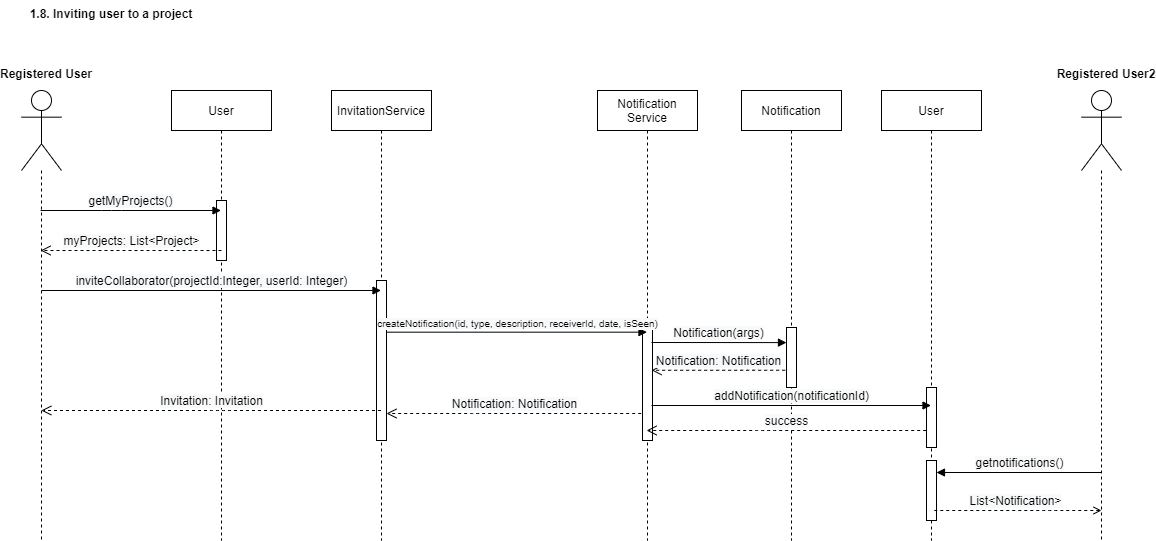

The diagram above was exported from draw.io. Its source (the exported page's mxGraphModel, read from the mxfile embedded in the PNG):
<mxGraphModel dx="1783" dy="900" grid="1" gridSize="10" guides="1" tooltips="1" connect="1" arrows="1" fold="1" page="1" pageScale="1" pageWidth="32000" pageHeight="18000" math="0" shadow="0">
  <root>
    <mxCell id="0" />
    <mxCell id="1" parent="0" />
    <mxCell id="r_89QRRD6s8kW2ydJLiX-4" value="" style="shape=umlLifeline;participant=umlActor;perimeter=lifelinePerimeter;whiteSpace=wrap;html=1;container=1;collapsible=0;recursiveResize=0;verticalAlign=top;spacingTop=36;labelBackgroundColor=#ffffff;outlineConnect=0;size=80;" parent="1" vertex="1">
      <mxGeometry x="440" y="160" width="40" height="450" as="geometry" />
    </mxCell>
    <mxCell id="r_89QRRD6s8kW2ydJLiX-5" value="Registered User" style="text;align=center;fontStyle=1;verticalAlign=middle;spacingLeft=3;spacingRight=3;strokeColor=none;rotatable=0;points=[[0,0.5],[1,0.5]];portConstraint=eastwest;" parent="1" vertex="1">
      <mxGeometry x="430" y="130" width="70" height="26" as="geometry" />
    </mxCell>
    <mxCell id="r_89QRRD6s8kW2ydJLiX-7" value="User" style="shape=umlLifeline;perimeter=lifelinePerimeter;whiteSpace=wrap;html=1;container=1;collapsible=0;recursiveResize=0;outlineConnect=0;" parent="1" vertex="1">
      <mxGeometry x="590" y="160" width="100" height="450" as="geometry" />
    </mxCell>
    <mxCell id="r_89QRRD6s8kW2ydJLiX-9" value="" style="html=1;points=[];perimeter=orthogonalPerimeter;" parent="r_89QRRD6s8kW2ydJLiX-7" vertex="1">
      <mxGeometry x="45" y="110" width="10" height="60" as="geometry" />
    </mxCell>
    <mxCell id="r_89QRRD6s8kW2ydJLiX-8" value="&lt;span style=&quot;font-size: 12px ; text-align: left ; background-color: rgb(248 , 249 , 250)&quot;&gt;getMyProjects()&lt;/span&gt;" style="html=1;verticalAlign=bottom;endArrow=block;" parent="1" source="r_89QRRD6s8kW2ydJLiX-4" target="r_89QRRD6s8kW2ydJLiX-7" edge="1">
      <mxGeometry width="80" relative="1" as="geometry">
        <mxPoint x="470" y="280" as="sourcePoint" />
        <mxPoint x="540" y="280" as="targetPoint" />
        <Array as="points">
          <mxPoint x="530" y="280" />
        </Array>
      </mxGeometry>
    </mxCell>
    <mxCell id="r_89QRRD6s8kW2ydJLiX-10" value="&lt;span style=&quot;font-size: 12px ; text-align: left ; background-color: rgb(248 , 249 , 250)&quot;&gt;myProjects: List&amp;lt;Project&amp;gt;&lt;/span&gt;" style="html=1;verticalAlign=bottom;endArrow=open;dashed=1;endSize=8;" parent="1" target="r_89QRRD6s8kW2ydJLiX-4" edge="1">
      <mxGeometry relative="1" as="geometry">
        <mxPoint x="640" y="320" as="sourcePoint" />
        <mxPoint x="560" y="320" as="targetPoint" />
      </mxGeometry>
    </mxCell>
    <mxCell id="r_89QRRD6s8kW2ydJLiX-11" value="InvitationService" style="shape=umlLifeline;perimeter=lifelinePerimeter;whiteSpace=wrap;html=1;container=1;collapsible=0;recursiveResize=0;outlineConnect=0;" parent="1" vertex="1">
      <mxGeometry x="750" y="160" width="100" height="450" as="geometry" />
    </mxCell>
    <mxCell id="r_89QRRD6s8kW2ydJLiX-14" value="" style="html=1;points=[];perimeter=orthogonalPerimeter;" parent="r_89QRRD6s8kW2ydJLiX-11" vertex="1">
      <mxGeometry x="45" y="190" width="10" height="160" as="geometry" />
    </mxCell>
    <mxCell id="r_89QRRD6s8kW2ydJLiX-12" value="&lt;span style=&quot;font-size: 12px ; text-align: left ; background-color: rgb(248 , 249 , 250)&quot;&gt;inviteCollaborator(projectId:Integer, userId: Integer)&lt;/span&gt;" style="html=1;verticalAlign=bottom;endArrow=block;" parent="1" target="r_89QRRD6s8kW2ydJLiX-11" edge="1">
      <mxGeometry width="80" relative="1" as="geometry">
        <mxPoint x="460" y="360" as="sourcePoint" />
        <mxPoint x="540" y="360" as="targetPoint" />
      </mxGeometry>
    </mxCell>
    <mxCell id="r_89QRRD6s8kW2ydJLiX-15" value="&lt;div&gt;Notification Service&lt;/div&gt;" style="shape=umlLifeline;perimeter=lifelinePerimeter;whiteSpace=wrap;html=1;container=1;collapsible=0;recursiveResize=0;outlineConnect=0;" parent="1" vertex="1">
      <mxGeometry x="1016" y="160" width="100" height="450" as="geometry" />
    </mxCell>
    <mxCell id="r_89QRRD6s8kW2ydJLiX-16" value="" style="html=1;points=[];perimeter=orthogonalPerimeter;" parent="r_89QRRD6s8kW2ydJLiX-15" vertex="1">
      <mxGeometry x="45" y="229" width="10" height="121" as="geometry" />
    </mxCell>
    <mxCell id="r_89QRRD6s8kW2ydJLiX-29" value="1.8. Inviting user to a project" style="text;align=center;fontStyle=1;verticalAlign=middle;spacingLeft=3;spacingRight=3;strokeColor=none;rotatable=0;points=[[0,0.5],[1,0.5]];portConstraint=eastwest;" parent="1" vertex="1">
      <mxGeometry x="490" y="70" width="80" height="26" as="geometry" />
    </mxCell>
    <mxCell id="FDGlHltSLuXkQLgja30--1" value="&lt;font style=&quot;font-size: 10px&quot;&gt;&lt;span style=&quot;text-align: left ; background-color: rgb(248 , 249 , 250) ; font-size: 10px&quot;&gt;createNotification(id, type, description,&amp;nbsp;receiverId,&amp;nbsp;&lt;/span&gt;&lt;span style=&quot;text-align: left ; background-color: rgb(248 , 249 , 250) ; font-size: 10px&quot;&gt;date,&amp;nbsp;&lt;/span&gt;&lt;span style=&quot;text-align: left ; background-color: rgb(248 , 249 , 250) ; font-size: 10px&quot;&gt;isSeen)&lt;/span&gt;&lt;/font&gt;" style="html=1;verticalAlign=bottom;endArrow=block;exitX=1.084;exitY=0.323;exitDx=0;exitDy=0;exitPerimeter=0;fontSize=10;" parent="1" source="r_89QRRD6s8kW2ydJLiX-14" target="r_89QRRD6s8kW2ydJLiX-15" edge="1">
      <mxGeometry width="80" relative="1" as="geometry">
        <mxPoint x="800" y="439.71" as="sourcePoint" />
        <mxPoint x="960" y="440" as="targetPoint" />
      </mxGeometry>
    </mxCell>
    <mxCell id="FDGlHltSLuXkQLgja30--2" value="&lt;span style=&quot;font-size: 12px ; text-align: left ; background-color: rgb(248 , 249 , 250)&quot;&gt;Invitation: Invitation&lt;/span&gt;" style="html=1;verticalAlign=bottom;endArrow=open;dashed=1;endSize=8;" parent="1" edge="1">
      <mxGeometry relative="1" as="geometry">
        <mxPoint x="799.5" y="480" as="sourcePoint" />
        <mxPoint x="459.8103448275863" y="480" as="targetPoint" />
        <Array as="points">
          <mxPoint x="640" y="480" />
        </Array>
      </mxGeometry>
    </mxCell>
    <mxCell id="FDGlHltSLuXkQLgja30--3" value="&lt;span style=&quot;font-size: 12px ; text-align: left ; background-color: rgb(248 , 249 , 250)&quot;&gt;Notification: Notification&lt;/span&gt;" style="html=1;verticalAlign=bottom;endArrow=open;dashed=1;endSize=8;" parent="1" edge="1">
      <mxGeometry relative="1" as="geometry">
        <mxPoint x="1059.69" y="483" as="sourcePoint" />
        <mxPoint x="805" y="483" as="targetPoint" />
        <Array as="points">
          <mxPoint x="900.19" y="483" />
        </Array>
      </mxGeometry>
    </mxCell>
    <mxCell id="FDGlHltSLuXkQLgja30--4" value="&lt;div&gt;Notification&lt;/div&gt;" style="shape=umlLifeline;perimeter=lifelinePerimeter;whiteSpace=wrap;html=1;container=1;collapsible=0;recursiveResize=0;outlineConnect=0;" parent="1" vertex="1">
      <mxGeometry x="1160" y="160" width="100" height="450" as="geometry" />
    </mxCell>
    <mxCell id="FDGlHltSLuXkQLgja30--5" value="" style="html=1;points=[];perimeter=orthogonalPerimeter;" parent="FDGlHltSLuXkQLgja30--4" vertex="1">
      <mxGeometry x="45" y="237" width="10" height="60" as="geometry" />
    </mxCell>
    <mxCell id="FDGlHltSLuXkQLgja30--7" value="&lt;font style=&quot;font-size: 12px;&quot;&gt;&lt;span style=&quot;text-align: left; background-color: rgb(248, 249, 250); font-size: 12px;&quot;&gt;Notification(args&lt;/span&gt;&lt;span style=&quot;text-align: left; background-color: rgb(248, 249, 250); font-size: 12px;&quot;&gt;)&lt;/span&gt;&lt;/font&gt;" style="html=1;verticalAlign=bottom;endArrow=block;exitX=1.084;exitY=0.323;exitDx=0;exitDy=0;exitPerimeter=0;fontSize=12;entryX=-0.003;entryY=0.235;entryDx=0;entryDy=0;entryPerimeter=0;" parent="FDGlHltSLuXkQLgja30--4" edge="1">
      <mxGeometry width="80" relative="1" as="geometry">
        <mxPoint x="-89.99999999999977" y="252.00000000000006" as="sourcePoint" />
        <mxPoint x="44.9699999999998" y="252.0999999999999" as="targetPoint" />
      </mxGeometry>
    </mxCell>
    <mxCell id="FDGlHltSLuXkQLgja30--8" value="&lt;span style=&quot;font-size: 12px ; text-align: left ; background-color: rgb(248 , 249 , 250)&quot;&gt;Notification: Notification&lt;/span&gt;" style="html=1;verticalAlign=bottom;endArrow=open;dashed=1;endSize=8;exitX=-0.133;exitY=0.712;exitDx=0;exitDy=0;exitPerimeter=0;" parent="1" source="FDGlHltSLuXkQLgja30--5" edge="1">
      <mxGeometry relative="1" as="geometry">
        <mxPoint x="1324.69" y="439.76" as="sourcePoint" />
        <mxPoint x="1070" y="439.76" as="targetPoint" />
        <Array as="points">
          <mxPoint x="1165.19" y="439.76" />
        </Array>
      </mxGeometry>
    </mxCell>
    <mxCell id="lwrBdVpWRUtVXKTSK85H-1" value="Registered User2" style="text;align=center;fontStyle=1;verticalAlign=middle;spacingLeft=3;spacingRight=3;strokeColor=none;rotatable=0;points=[[0,0.5],[1,0.5]];portConstraint=eastwest;" vertex="1" parent="1">
      <mxGeometry x="1490" y="130" width="70" height="26" as="geometry" />
    </mxCell>
    <mxCell id="lwrBdVpWRUtVXKTSK85H-2" value="" style="shape=umlLifeline;participant=umlActor;perimeter=lifelinePerimeter;whiteSpace=wrap;html=1;container=1;collapsible=0;recursiveResize=0;verticalAlign=top;spacingTop=36;labelBackgroundColor=#ffffff;outlineConnect=0;size=80;" vertex="1" parent="1">
      <mxGeometry x="1500" y="160" width="40" height="450" as="geometry" />
    </mxCell>
    <mxCell id="lwrBdVpWRUtVXKTSK85H-3" value="User" style="shape=umlLifeline;perimeter=lifelinePerimeter;whiteSpace=wrap;html=1;container=1;collapsible=0;recursiveResize=0;outlineConnect=0;" vertex="1" parent="1">
      <mxGeometry x="1300" y="160" width="100" height="450" as="geometry" />
    </mxCell>
    <mxCell id="lwrBdVpWRUtVXKTSK85H-4" value="" style="html=1;points=[];perimeter=orthogonalPerimeter;" vertex="1" parent="lwrBdVpWRUtVXKTSK85H-3">
      <mxGeometry x="45" y="297" width="10" height="60" as="geometry" />
    </mxCell>
    <mxCell id="lwrBdVpWRUtVXKTSK85H-9" value="" style="html=1;points=[];perimeter=orthogonalPerimeter;" vertex="1" parent="lwrBdVpWRUtVXKTSK85H-3">
      <mxGeometry x="45" y="370" width="10" height="60" as="geometry" />
    </mxCell>
    <mxCell id="lwrBdVpWRUtVXKTSK85H-7" value="&lt;div style=&quot;text-align: left&quot;&gt;&lt;span style=&quot;background-color: rgb(248 , 249 , 250)&quot;&gt;addNotification(notificationId)&lt;/span&gt;&lt;/div&gt;" style="html=1;verticalAlign=bottom;endArrow=block;exitX=1.084;exitY=0.323;exitDx=0;exitDy=0;exitPerimeter=0;fontSize=12;" edge="1" parent="1">
      <mxGeometry width="80" relative="1" as="geometry">
        <mxPoint x="1070" y="475" as="sourcePoint" />
        <mxPoint x="1349.5" y="475" as="targetPoint" />
      </mxGeometry>
    </mxCell>
    <mxCell id="lwrBdVpWRUtVXKTSK85H-8" value="&lt;span style=&quot;font-size: 12px ; text-align: left ; background-color: rgb(248 , 249 , 250)&quot;&gt;success&lt;/span&gt;" style="html=1;verticalAlign=bottom;endArrow=open;dashed=1;endSize=8;" edge="1" parent="1" target="r_89QRRD6s8kW2ydJLiX-15">
      <mxGeometry relative="1" as="geometry">
        <mxPoint x="1344.69" y="500" as="sourcePoint" />
        <mxPoint x="1090" y="500" as="targetPoint" />
        <Array as="points">
          <mxPoint x="1185.19" y="500" />
        </Array>
      </mxGeometry>
    </mxCell>
    <mxCell id="lwrBdVpWRUtVXKTSK85H-12" value="&lt;div style=&quot;text-align: left&quot;&gt;&lt;span style=&quot;background-color: rgb(248 , 249 , 250)&quot;&gt;getnotifications()&lt;/span&gt;&lt;/div&gt;" style="html=1;verticalAlign=bottom;endArrow=none;fontSize=12;startArrow=block;startFill=1;endFill=0;" edge="1" parent="1" target="lwrBdVpWRUtVXKTSK85H-2">
      <mxGeometry width="80" relative="1" as="geometry">
        <mxPoint x="1355" y="542" as="sourcePoint" />
        <mxPoint x="1480" y="540" as="targetPoint" />
      </mxGeometry>
    </mxCell>
    <mxCell id="lwrBdVpWRUtVXKTSK85H-13" value="&lt;span style=&quot;font-size: 12px ; text-align: left ; background-color: rgb(248 , 249 , 250)&quot;&gt;List&amp;lt;Notification&amp;gt;&lt;/span&gt;" style="html=1;verticalAlign=bottom;endArrow=none;dashed=1;endSize=8;startArrow=open;startFill=0;endFill=0;" edge="1" parent="1">
      <mxGeometry relative="1" as="geometry">
        <mxPoint x="1520" y="580" as="sourcePoint" />
        <mxPoint x="1350" y="580" as="targetPoint" />
        <Array as="points">
          <mxPoint x="1469.0900000000001" y="580" />
        </Array>
      </mxGeometry>
    </mxCell>
  </root>
</mxGraphModel>